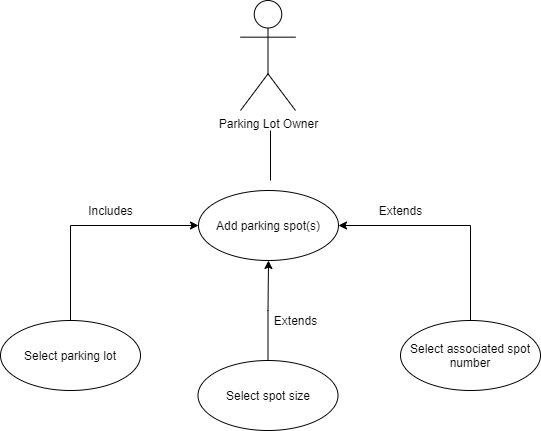

The diagram above was exported from draw.io. Its source (the exported page's mxGraphModel, read from the mxfile embedded in the PNG):
<mxGraphModel dx="1422" dy="762" grid="1" gridSize="10" guides="1" tooltips="1" connect="1" arrows="1" fold="1" page="1" pageScale="1" pageWidth="850" pageHeight="1100" math="0" shadow="0">
  <root>
    <mxCell id="0" />
    <mxCell id="1" parent="0" />
    <mxCell id="3VvNxUzx8rqqSgdZ5wgO-1" value="Parking Lot Owner" style="shape=umlActor;verticalLabelPosition=bottom;verticalAlign=top;html=1;outlineConnect=0;" parent="1" vertex="1">
      <mxGeometry x="370" y="50" width="55" height="110" as="geometry" />
    </mxCell>
    <mxCell id="3VvNxUzx8rqqSgdZ5wgO-3" value="Add parking spot(s)" style="ellipse;whiteSpace=wrap;html=1;" parent="1" vertex="1">
      <mxGeometry x="328" y="240" width="140" height="70" as="geometry" />
    </mxCell>
    <mxCell id="3VvNxUzx8rqqSgdZ5wgO-4" value="" style="endArrow=none;html=1;" parent="1" edge="1">
      <mxGeometry width="50" height="50" relative="1" as="geometry">
        <mxPoint x="400" y="230" as="sourcePoint" />
        <mxPoint x="400" y="180" as="targetPoint" />
      </mxGeometry>
    </mxCell>
    <mxCell id="3VvNxUzx8rqqSgdZ5wgO-11" style="edgeStyle=orthogonalEdgeStyle;rounded=0;orthogonalLoop=1;jettySize=auto;html=1;exitX=0.5;exitY=0;exitDx=0;exitDy=0;entryX=0;entryY=0.5;entryDx=0;entryDy=0;" parent="1" source="3VvNxUzx8rqqSgdZ5wgO-5" target="3VvNxUzx8rqqSgdZ5wgO-3" edge="1">
      <mxGeometry relative="1" as="geometry" />
    </mxCell>
    <mxCell id="3VvNxUzx8rqqSgdZ5wgO-5" value="Select parking lot" style="ellipse;whiteSpace=wrap;html=1;" parent="1" vertex="1">
      <mxGeometry x="130" y="370" width="140" height="70" as="geometry" />
    </mxCell>
    <mxCell id="3VvNxUzx8rqqSgdZ5wgO-8" style="edgeStyle=orthogonalEdgeStyle;rounded=0;orthogonalLoop=1;jettySize=auto;html=1;exitX=0.5;exitY=0;exitDx=0;exitDy=0;entryX=0.5;entryY=1;entryDx=0;entryDy=0;" parent="1" source="3VvNxUzx8rqqSgdZ5wgO-6" target="3VvNxUzx8rqqSgdZ5wgO-3" edge="1">
      <mxGeometry relative="1" as="geometry" />
    </mxCell>
    <mxCell id="3VvNxUzx8rqqSgdZ5wgO-6" value="Select spot size" style="ellipse;whiteSpace=wrap;html=1;" parent="1" vertex="1">
      <mxGeometry x="327.5" y="410" width="140" height="70" as="geometry" />
    </mxCell>
    <mxCell id="3VvNxUzx8rqqSgdZ5wgO-10" style="edgeStyle=orthogonalEdgeStyle;rounded=0;orthogonalLoop=1;jettySize=auto;html=1;exitX=0.5;exitY=0;exitDx=0;exitDy=0;entryX=1;entryY=0.5;entryDx=0;entryDy=0;" parent="1" source="3VvNxUzx8rqqSgdZ5wgO-7" target="3VvNxUzx8rqqSgdZ5wgO-3" edge="1">
      <mxGeometry relative="1" as="geometry" />
    </mxCell>
    <mxCell id="3VvNxUzx8rqqSgdZ5wgO-7" value="Select associated spot number" style="ellipse;whiteSpace=wrap;html=1;" parent="1" vertex="1">
      <mxGeometry x="530" y="370" width="140" height="70" as="geometry" />
    </mxCell>
    <mxCell id="3VvNxUzx8rqqSgdZ5wgO-12" value="Includes" style="text;html=1;align=center;verticalAlign=middle;resizable=0;points=[];autosize=1;" parent="1" vertex="1">
      <mxGeometry x="210" y="250" width="60" height="20" as="geometry" />
    </mxCell>
    <mxCell id="3VvNxUzx8rqqSgdZ5wgO-13" value="Extends" style="text;html=1;align=center;verticalAlign=middle;resizable=0;points=[];autosize=1;" parent="1" vertex="1">
      <mxGeometry x="395" y="360" width="60" height="20" as="geometry" />
    </mxCell>
    <mxCell id="3VvNxUzx8rqqSgdZ5wgO-14" value="Extends" style="text;html=1;align=center;verticalAlign=middle;resizable=0;points=[];autosize=1;" parent="1" vertex="1">
      <mxGeometry x="500" y="250" width="60" height="20" as="geometry" />
    </mxCell>
  </root>
</mxGraphModel>